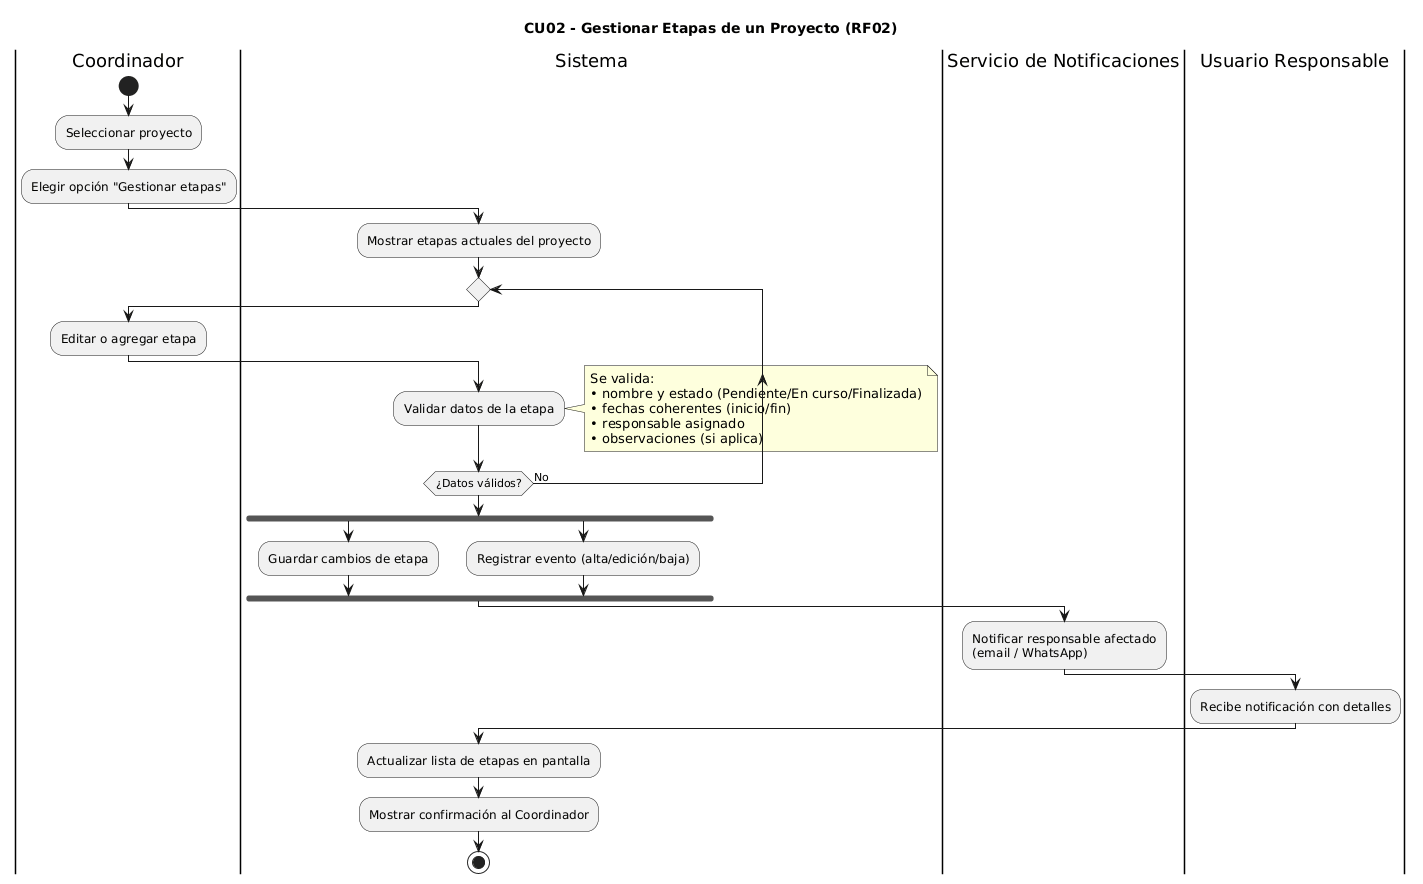

The diagram above was rendered by PlantUML. Its source (embedded in the PNG):
@startuml
title CU02 - Gestionar Etapas de un Proyecto (RF02)

|Coordinador|
start
:Seleccionar proyecto;
:Elegir opción "Gestionar etapas";

|Sistema|
:Mostrar etapas actuales del proyecto;

repeat
  |Coordinador|
  :Editar o agregar etapa;

  |Sistema|
  :Validar datos de la etapa;
  note right
    Se valida:
    • nombre y estado (Pendiente/En curso/Finalizada)
    • fechas coherentes (inicio/fin)
    • responsable asignado
    • observaciones (si aplica)
  end note
repeat while (¿Datos válidos?) is (No)

|Sistema|
fork
  :Guardar cambios de etapa;
fork again
  :Registrar evento (alta/edición/baja);
end fork

|Servicio de Notificaciones|
:Notificar responsable afectado\n(email / WhatsApp);

|Usuario Responsable|
:Recibe notificación con detalles;

|Sistema|
:Actualizar lista de etapas en pantalla;
:Mostrar confirmación al Coordinador;
stop
@enduml